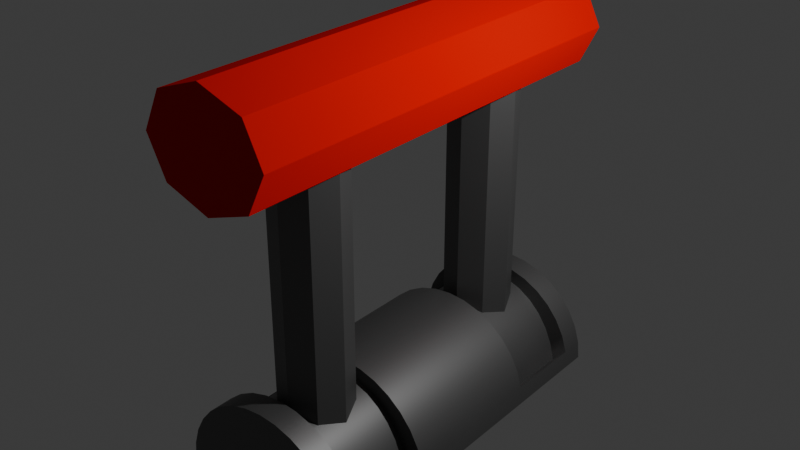 # Source: Throttle.blend  (saved by Blender 4.0.36; exported with 4.5.12 LTS)
import bpy
from mathutils import Matrix  # noqa: F401  (used for matrix-valued properties, if any)

bpy.ops.wm.read_factory_settings(use_empty=True)
scene = bpy.context.scene
scene.name = 'Scene'

# ---- collections
col_lever = bpy.data.collections.new('Lever'); scene.collection.children.link(col_lever)

# ---- materials (node trees are filled in below, after node groups)
mat_levermetal = bpy.data.materials.new('LeverMetal')
mat_levermetal.alpha_threshold = 0.0
mat_levermetal.use_transparent_shadow = False
mat_levermetal.roughness = 0.5
mat_levermetal.line_color = (0.0, 0.0, 0.0, 1.0)
mat_leverhandle = bpy.data.materials.new('LeverHandle')
mat_leverhandle.use_transparent_shadow = False

# ---- node groups
ng_auto_smooth = bpy.data.node_groups.new('Auto Smooth', 'GeometryNodeTree')
_s = ng_auto_smooth.interface.new_socket(name='Geometry', in_out='OUTPUT', socket_type='NodeSocketGeometry')
_s = ng_auto_smooth.interface.new_socket(name='Geometry', in_out='INPUT', socket_type='NodeSocketGeometry')
_s = ng_auto_smooth.interface.new_socket(name='Angle', in_out='INPUT', socket_type='NodeSocketFloat')
_s.subtype = 'ANGLE'
_s.min_value = 0.0
_s.max_value = 3.142
ng_auto_smooth.is_modifier = True
_N = ng_auto_smooth.nodes; _L = ng_auto_smooth.links
n0 = _N.new('NodeGroupOutput'); n0.name = 'Group Output'; n0.location = (480, -100)
n1 = _N.new('NodeGroupInput'); n1.name = 'Group Input'; n1.location = (-420, -300)
n2 = _N.new('NodeGroupInput'); n2.name = 'Group Input.001'; n2.location = (-60, -100)
n3 = _N.new('GeometryNodeSetShadeSmooth'); n3.name = 'Set Shade Smooth'; n3.location = (120, -100)
n3.domain = 'EDGE'
n4 = _N.new('GeometryNodeSetShadeSmooth'); n4.name = 'Set Shade Smooth.001'; n4.location = (300, -100)
n5 = _N.new('GeometryNodeInputMeshEdgeAngle'); n5.name = 'Edge Angle'; n5.location = (-420, -220)
n6 = _N.new('GeometryNodeInputEdgeSmooth'); n6.name = 'Is Edge Smooth'; n6.location = (-60, -160)
n7 = _N.new('GeometryNodeInputShadeSmooth'); n7.name = 'Is Face Smooth'; n7.location = (-240, -340)
n8 = _N.new('FunctionNodeBooleanMath'); n8.name = 'Boolean Math'; n8.location = (-60, -220)
n9 = _N.new('FunctionNodeCompare'); n9.name = 'Compare'; n9.location = (-240, -180)
n9.operation = 'LESS_EQUAL'
_L.new(n5.outputs[0], n9.inputs[0])
_L.new(n4.outputs[0], n0.inputs[0])
_L.new(n1.outputs[1], n9.inputs[1])
_L.new(n9.outputs[0], n8.inputs[0])
_L.new(n7.outputs[0], n8.inputs[1])
_L.new(n2.outputs[0], n3.inputs[0])
_L.new(n6.outputs[0], n3.inputs[1])
_L.new(n3.outputs[0], n4.inputs[0])
_L.new(n8.outputs[0], n3.inputs[2])
n0.is_active_output = True

# ---- material node trees
mat_levermetal.use_nodes = True; mat_levermetal.node_tree.nodes.clear()
_N = mat_levermetal.node_tree.nodes; _L = mat_levermetal.node_tree.links
n0 = _N.new('ShaderNodeOutputMaterial'); n0.name = 'Material Output'; n0.location = (300, 300)
n1 = _N.new('ShaderNodeBsdfPrincipled'); n1.name = 'Principled BSDF'; n1.location = (10, 300)
n1.inputs[0].default_value = (0.1446, 0.1446, 0.1446, 1.0)
n1.inputs[1].default_value = 0.7523
n1.inputs[2].default_value = 0.5275
n1.inputs[3].default_value = 1.45
_L.new(n1.outputs[0], n0.inputs[0])
n0.is_active_output = True
mat_leverhandle.use_nodes = True; mat_leverhandle.node_tree.nodes.clear()
_N = mat_leverhandle.node_tree.nodes; _L = mat_leverhandle.node_tree.links
n0 = _N.new('ShaderNodeBsdfPrincipled'); n0.name = 'Principled BSDF'; n0.location = (10, 300)
n0.inputs[0].default_value = (0.8001, 0.0, 0.0001459, 1.0)
n0.inputs[1].default_value = 1.0
n0.inputs[2].default_value = 1.0
n0.inputs[3].default_value = 1.0
n1 = _N.new('ShaderNodeOutputMaterial'); n1.name = 'Material Output'; n1.location = (300, 300)
_L.new(n0.outputs[0], n1.inputs[0])
n1.is_active_output = True

# ---- world
world_world = bpy.data.worlds.new('World'); scene.world = world_world
world_world.use_nodes = True; world_world.node_tree.nodes.clear()
_N = world_world.node_tree.nodes; _L = world_world.node_tree.links
n0 = _N.new('ShaderNodeOutputWorld'); n0.name = 'World Output'; n0.location = (300, 300)
n1 = _N.new('ShaderNodeBackground'); n1.name = 'Background'; n1.location = (10, 300)
n1.inputs[0].default_value = (0.05088, 0.05088, 0.05088, 1.0)
_L.new(n1.outputs[0], n0.inputs[0])
n0.is_active_output = True
world_world.color = (0.05088, 0.05088, 0.05088)
world_world.use_sun_shadow = False
world_world.sun_shadow_jitter_overblur = 0.0

# ---- lights
light_light = bpy.data.lights.new('Light', 'POINT')
light_light.transmission_factor = 0.0
light_light.use_soft_falloff = False
light_light.energy = 1000.0
light_light.shadow_soft_size = 0.1
light_light.shadow_maximum_resolution = 0.006
light_light.use_absolute_resolution = True

# ---- meshes
me_cylinder = bpy.data.meshes.new('Cylinder')
me_cylinder.from_pydata([(0.0, 1.0, 2.0), (0.1951, 0.9808, 2.0), (0.3827, 0.9239, 2.0), (0.5556, 0.8315, 2.0), (0.7071, 0.7071, 2.0), (0.8315, 0.5556, 2.0), (0.9239, 0.3827, 2.0), (0.9808, 0.1951, 2.0), (1.0, 5.96e-08, 2.0), (-1.0, 5.96e-08, 2.0), (-0.9808, 0.1951, 2.0), (-0.9239, 0.3827, 2.0), (-0.8315, 0.5556, 2.0), (-0.7071, 0.7071, 2.0), (-0.5556, 0.8315, 2.0), (-0.3827, 0.9239, 2.0), (-0.1951, 0.9808, 2.0), (0.0, 1.0, 1.733), (0.1951, 0.9808, 1.733), (0.3827, 0.9239, 1.733), (0.5556, 0.8315, 1.733), (0.7071, 0.7071, 1.733), (0.8315, 0.5556, 1.733), (0.9239, 0.3827, 1.733), (0.9808, 0.1951, 1.733), (1.0, 5.96e-08, 1.733), (-1.0, 5.96e-08, 1.733), (-0.9808, 0.1951, 1.733), (-0.9239, 0.3827, 1.733), (-0.8315, 0.5556, 1.733), (-0.7071, 0.7071, 1.733), (-0.5556, 0.8315, 1.733), (-0.3827, 0.9239, 1.733), (-0.1951, 0.9808, 1.733), (0.0, 1.0, 0.8444), (0.1951, 0.9808, 0.8444), (0.3827, 0.9239, 0.8444), (0.5556, 0.8315, 0.8444), (0.7071, 0.7071, 0.8444), (0.8315, 0.5556, 0.8444), (0.9239, 0.3827, 0.8444), (0.9808, 0.1951, 0.8444), (1.0, 3.338e-08, 0.8444), (-1.0, 3.338e-08, 0.8444), (-0.9808, 0.1951, 0.8444), (-0.9239, 0.3827, 0.8444), (-0.8315, 0.5556, 0.8444), (-0.7071, 0.7071, 0.8444), (-0.5556, 0.8315, 0.8444), (-0.3827, 0.9239, 0.8444), (-0.1951, 0.9808, 0.8444), (-7.78e-10, 0.8544, 0.8444), (-7.78e-10, 0.8544, 1.733), (-0.1643, 0.8348, 1.733), (-0.3222, 0.7768, 1.733), (-0.4678, 0.6825, 1.733), (-0.5954, 0.5556, 1.733), (-0.7001, 0.401, 1.733), (-0.7779, 0.2247, 1.733), (-0.8258, 0.03327, 1.733), (0.7779, 0.2247, 1.733), (0.8258, 0.03327, 1.733), (0.7001, 0.401, 1.733), (0.5954, 0.5556, 1.733), (0.4678, 0.6825, 1.733), (0.3222, 0.7768, 1.733), (0.1643, 0.8348, 1.733), (0.1643, 0.8348, 0.8444), (0.3222, 0.7768, 0.8444), (0.4678, 0.6825, 0.8444), (0.5954, 0.5556, 0.8444), (0.7001, 0.401, 0.8444), (0.7779, 0.2247, 0.8444), (0.8258, 0.03327, 0.8444), (-0.8258, 0.03327, 0.8444), (-0.7779, 0.2247, 0.8444), (-0.7001, 0.401, 0.8444), (-0.5954, 0.5556, 0.8444), (-0.4678, 0.6825, 0.8444), (-0.3222, 0.7768, 0.8444), (-0.1643, 0.8348, 0.8444), (0.0, 1.0, 0.0), (0.1951, 0.9808, 0.0), (0.3827, 0.9239, 0.0), (0.5556, 0.8315, 0.0), (0.7071, 0.7071, 0.0), (0.8315, 0.5556, 0.0), (0.9239, 0.3827, 0.0), (0.9808, 0.1951, 0.0), (1.0, 0.0, 0.0), (-1.0, 0.0, 0.0), (-0.9808, 0.1951, 0.0), (-0.9239, 0.3827, 0.0), (-0.8315, 0.5556, 0.0), (-0.7071, 0.7071, 0.0), (-0.5556, 0.8315, 0.0), (-0.3827, 0.9239, 0.0), (-0.1951, 0.9808, 0.0), (0.0, 1.0, -2.0), (0.1951, 0.9808, -2.0), (0.3827, 0.9239, -2.0), (0.5556, 0.8315, -2.0), (0.7071, 0.7071, -2.0), (0.8315, 0.5556, -2.0), (0.9239, 0.3827, -2.0), (0.9808, 0.1951, -2.0), (1.0, 5.96e-08, -2.0), (-1.0, 5.96e-08, -2.0), (-0.9808, 0.1951, -2.0), (-0.9239, 0.3827, -2.0), (-0.8315, 0.5556, -2.0), (-0.7071, 0.7071, -2.0), (-0.5556, 0.8315, -2.0), (-0.3827, 0.9239, -2.0), (-0.1951, 0.9808, -2.0), (0.0, 1.0, -1.733), (0.1951, 0.9808, -1.733), (0.3827, 0.9239, -1.733), (0.5556, 0.8315, -1.733), (0.7071, 0.7071, -1.733), (0.8315, 0.5556, -1.733), (0.9239, 0.3827, -1.733), (0.9808, 0.1951, -1.733), (1.0, 5.96e-08, -1.733), (-1.0, 5.96e-08, -1.733), (-0.9808, 0.1951, -1.733), (-0.9239, 0.3827, -1.733), (-0.8315, 0.5556, -1.733), (-0.7071, 0.7071, -1.733), (-0.5556, 0.8315, -1.733), (-0.3827, 0.9239, -1.733), (-0.1951, 0.9808, -1.733), (0.0, 1.0, -0.8444), (0.1951, 0.9808, -0.8444), (0.3827, 0.9239, -0.8444), (0.5556, 0.8315, -0.8444), (0.7071, 0.7071, -0.8444), (0.8315, 0.5556, -0.8444), (0.9239, 0.3827, -0.8444), (0.9808, 0.1951, -0.8444), (1.0, 3.338e-08, -0.8444), (-1.0, 3.338e-08, -0.8444), (-0.9808, 0.1951, -0.8444), (-0.9239, 0.3827, -0.8444), (-0.8315, 0.5556, -0.8444), (-0.7071, 0.7071, -0.8444), (-0.5556, 0.8315, -0.8444), (-0.3827, 0.9239, -0.8444), (-0.1951, 0.9808, -0.8444), (-7.78e-10, 0.8544, -0.8444), (-7.78e-10, 0.8544, -1.733), (-0.1643, 0.8348, -1.733), (-0.3222, 0.7768, -1.733), (-0.4678, 0.6825, -1.733), (-0.5954, 0.5556, -1.733), (-0.7001, 0.401, -1.733), (-0.7779, 0.2247, -1.733), (-0.8258, 0.03327, -1.733), (0.7779, 0.2247, -1.733), (0.8258, 0.03327, -1.733), (0.7001, 0.401, -1.733), (0.5954, 0.5556, -1.733), (0.4678, 0.6825, -1.733), (0.3222, 0.7768, -1.733), (0.1643, 0.8348, -1.733), (0.1643, 0.8348, -0.8444), (0.3222, 0.7768, -0.8444), (0.4678, 0.6825, -0.8444), (0.5954, 0.5556, -0.8444), (0.7001, 0.401, -0.8444), (0.7779, 0.2247, -0.8444), (0.8258, 0.03327, -0.8444), (-0.8258, 0.03327, -0.8444), (-0.7779, 0.2247, -0.8444), (-0.7001, 0.401, -0.8444), (-0.5954, 0.5556, -0.8444), (-0.4678, 0.6825, -0.8444), (-0.3222, 0.7768, -0.8444), (-0.1643, 0.8348, -0.8444)], [], [(17, 0, 1, 18), (18, 1, 2, 19), (19, 2, 3, 20), (20, 3, 4, 21), (21, 4, 5, 22), (22, 5, 6, 23), (23, 6, 7, 24), (24, 7, 8, 25), (0, 13, 9), (2, 0, 5), (3, 2, 5), (5, 4, 3), (7, 6, 5), (9, 8, 7), (10, 9, 13), (11, 10, 13), (13, 12, 11), (15, 14, 13), (16, 15, 13), (0, 16, 13), (2, 1, 0), (0, 9, 5), (26, 9, 10, 27), (27, 10, 11, 28), (28, 11, 12, 29), (29, 12, 13, 30), (30, 13, 14, 31), (31, 14, 15, 32), (9, 7, 5), (32, 15, 16, 33), (33, 16, 0, 17), (44, 27, 59, 74), (20, 21, 63, 64), (40, 39, 71, 72), (43, 26, 27, 44), (41, 24, 25, 42), (21, 22, 62, 63), (39, 38, 70, 71), (22, 23, 60, 62), (38, 37, 69, 70), (24, 41, 73, 61), (81, 34, 35, 82), (82, 35, 36, 83), (23, 24, 61, 60), (83, 36, 37, 84), (37, 36, 68, 69), (84, 37, 38, 85), (34, 50, 80, 51), (85, 38, 39, 86), (86, 39, 40, 87), (87, 40, 41, 88), (88, 41, 42, 89), (90, 43, 44, 91), (91, 44, 45, 92), (36, 35, 67, 68), (92, 45, 46, 93), (50, 49, 79, 80), (93, 46, 47, 94), (94, 47, 48, 95), (95, 48, 49, 96), (35, 34, 51, 67), (96, 49, 50, 97), (49, 48, 78, 79), (97, 50, 34, 81), (80, 53, 52, 51), (79, 54, 53, 80), (78, 55, 54, 79), (77, 56, 55, 78), (76, 57, 56, 77), (75, 58, 57, 76), (74, 59, 58, 75), (72, 60, 61, 73), (71, 62, 60, 72), (70, 63, 62, 71), (69, 64, 63, 70), (68, 65, 64, 69), (67, 66, 65, 68), (51, 52, 66, 67), (41, 40, 72, 73), (19, 20, 64, 65), (33, 17, 52, 53), (18, 19, 65, 66), (32, 33, 53, 54), (17, 18, 66, 52), (31, 32, 54, 55), (45, 44, 74, 75), (30, 31, 55, 56), (46, 45, 75, 76), (29, 30, 56, 57), (47, 46, 76, 77), (28, 29, 57, 58), (48, 47, 77, 78), (27, 28, 58, 59), (115, 116, 99, 98), (116, 117, 100, 99), (117, 118, 101, 100), (118, 119, 102, 101), (119, 120, 103, 102), (120, 121, 104, 103), (121, 122, 105, 104), (122, 123, 106, 105), (98, 107, 111), (100, 103, 98), (101, 103, 100), (103, 101, 102), (105, 103, 104), (107, 105, 106), (108, 111, 107), (109, 111, 108), (111, 109, 110), (113, 111, 112), (114, 111, 113), (98, 111, 114), (100, 98, 99), (98, 103, 107), (124, 125, 108, 107), (125, 126, 109, 108), (126, 127, 110, 109), (127, 128, 111, 110), (128, 129, 112, 111), (129, 130, 113, 112), (107, 103, 105), (130, 131, 114, 113), (131, 115, 98, 114), (142, 172, 157, 125), (118, 162, 161, 119), (138, 170, 169, 137), (141, 142, 125, 124), (139, 140, 123, 122), (119, 161, 160, 120), (137, 169, 168, 136), (120, 160, 158, 121), (136, 168, 167, 135), (122, 159, 171, 139), (81, 82, 133, 132), (82, 83, 134, 133), (121, 158, 159, 122), (83, 84, 135, 134), (135, 167, 166, 134), (84, 85, 136, 135), (132, 149, 178, 148), (85, 86, 137, 136), (86, 87, 138, 137), (87, 88, 139, 138), (88, 89, 140, 139), (90, 91, 142, 141), (91, 92, 143, 142), (134, 166, 165, 133), (92, 93, 144, 143), (148, 178, 177, 147), (93, 94, 145, 144), (94, 95, 146, 145), (95, 96, 147, 146), (133, 165, 149, 132), (96, 97, 148, 147), (147, 177, 176, 146), (97, 81, 132, 148), (178, 149, 150, 151), (177, 178, 151, 152), (176, 177, 152, 153), (175, 176, 153, 154), (174, 175, 154, 155), (173, 174, 155, 156), (172, 173, 156, 157), (170, 171, 159, 158), (169, 170, 158, 160), (168, 169, 160, 161), (167, 168, 161, 162), (166, 167, 162, 163), (165, 166, 163, 164), (149, 165, 164, 150), (139, 171, 170, 138), (117, 163, 162, 118), (131, 151, 150, 115), (116, 164, 163, 117), (130, 152, 151, 131), (115, 150, 164, 116), (129, 153, 152, 130), (143, 173, 172, 142), (128, 154, 153, 129), (144, 174, 173, 143), (127, 155, 154, 128), (145, 175, 174, 144), (126, 156, 155, 127), (146, 176, 175, 145), (125, 157, 156, 126)])
me_cylinder.polygons.foreach_set('use_smooth', [True] * 186)
_k = set([(0, 1), (0, 16), (1, 2), (2, 3), (3, 4), (4, 5), (5, 6), (6, 7), (7, 8), (8, 9), (9, 10), (10, 11), (11, 12), (12, 13), (13, 14), (14, 15), (15, 16), (17, 18), (17, 33), (18, 19), (19, 20), (20, 21), (21, 22), (22, 23), (23, 24), (24, 41), (27, 28), (27, 44), (28, 29), (29, 30), (30, 31), (31, 32), (32, 33), (34, 35), (34, 50), (35, 36), (36, 37), (37, 38), (38, 39), (39, 40), (40, 41), (44, 45), (45, 46), (46, 47), (47, 48), (48, 49), (49, 50), (51, 67), (51, 80), (52, 53), (52, 66), (53, 54), (54, 55), (55, 56), (56, 57), (57, 58), (58, 59), (59, 74), (60, 61), (60, 62), (61, 73), (62, 63), (63, 64), (64, 65), (65, 66), (67, 68), (68, 69), (69, 70), (70, 71), (71, 72), (72, 73), (74, 75), (75, 76), (76, 77), (77, 78), (78, 79), (79, 80), (98, 99), (98, 114), (99, 100), (100, 101), (101, 102), (102, 103), (103, 104), (104, 105), (105, 106), (106, 107), (107, 108), (108, 109), (109, 110), (110, 111), (111, 112), (112, 113), (113, 114), (115, 116), (115, 131), (116, 117), (117, 118), (118, 119), (119, 120), (120, 121), (121, 122), (122, 139), (125, 126), (125, 142), (126, 127), (127, 128), (128, 129), (129, 130), (130, 131), (132, 133), (132, 148), (133, 134), (134, 135), (135, 136), (136, 137), (137, 138), (138, 139), (142, 143), (143, 144), (144, 145), (145, 146), (146, 147), (147, 148), (149, 165), (149, 178), (150, 151), (150, 164), (151, 152), (152, 153), (153, 154), (154, 155), (155, 156), (156, 157), (157, 172), (158, 159), (158, 160), (159, 171), (160, 161), (161, 162), (162, 163), (163, 164), (165, 166), (166, 167), (167, 168), (168, 169), (169, 170), (170, 171), (172, 173), (173, 174), (174, 175), (175, 176), (176, 177), (177, 178)])
me_cylinder.attributes.new('sharp_edge', 'BOOLEAN', 'EDGE').data.foreach_set('value', [ (min(e.vertices), max(e.vertices)) in _k for e in me_cylinder.edges])
_uv = me_cylinder.uv_layers.new(name='UVMap')
_uv.uv.foreach_set('vector', [1.0, 0.8333, 1.0, 1.0, 0.9688, 1.0, 0.9688, 0.8333, 0.9688, 0.8333, 0.9688, 1.0, 0.9375, 1.0, 0.9375, 0.8333, 0.9375, 0.8333, 0.9375, 1.0, 0.9062, 1.0, 0.9062, 0.8333, 0.9062, 0.8333, 0.9062, 1.0, 0.875, 1.0, 0.875, 0.8333, 0.875, 0.8333, 0.875, 1.0, 0.8438, 1.0, 0.8437, 0.8333, 0.8437, 0.8333, 0.8438, 1.0, 0.8125, 1.0, 0.8125, 0.8333, 0.8125, 0.8333, 0.8125, 1.0, 0.7812, 1.0, 0.7812, 0.8333, 0.7812, 0.8333, 0.7812, 1.0, 0.75, 1.0, 0.75, 0.8333, 0.0, 1.0, 0.125, 1.0, 0.25, 1.0, 0.9375, 1.0, 0.0, 1.0, 0.8438, 1.0, 0.9062, 1.0, 0.9375, 1.0, 0.8438, 1.0, 0.8438, 1.0, 0.875, 1.0, 0.9062, 1.0, 0.7812, 1.0, 0.8125, 1.0, 0.8438, 1.0, 0.25, 1.0, 0.75, 1.0, 0.7812, 1.0, 0.2188, 1.0, 0.25, 1.0, 0.125, 1.0, 0.1875, 1.0, 0.2188, 1.0, 0.125, 1.0, 0.125, 1.0, 0.1562, 1.0, 0.1875, 1.0, 0.0625, 1.0, 0.09375, 1.0, 0.125, 1.0, 0.03125, 1.0, 0.0625, 1.0, 0.125, 1.0, 0.0, 1.0, 0.03125, 1.0, 0.125, 1.0, 0.9375, 1.0, 0.9688, 1.0, 0.0, 1.0, 0.0, 1.0, 0.25, 1.0, 0.8438, 1.0, 0.25, 0.8333, 0.25, 1.0, 0.2188, 1.0, 0.2188, 0.8333, 0.2188, 0.8333, 0.2188, 1.0, 0.1875, 1.0, 0.1875, 0.8333, 0.1875, 0.8333, 0.1875, 1.0, 0.1562, 1.0, 0.1562, 0.8333, 0.1562, 0.8333, 0.1562, 1.0, 0.125, 1.0, 0.125, 0.8333, 0.125, 0.8333, 0.125, 1.0, 0.09375, 1.0, 0.09375, 0.8333, 0.09375, 0.8333, 0.09375, 1.0, 0.0625, 1.0, 0.0625, 0.8333, 0.25, 1.0, 0.7812, 1.0, 0.8438, 1.0, 0.0625, 0.8333, 0.0625, 1.0, 0.03125, 1.0, 0.03125, 0.8333, 0.03125, 0.8333, 0.03125, 1.0, 0.0, 1.0, 0.0, 0.8333, 0.2188, 0.7778, 0.2188, 0.8333, 0.2188, 0.8333, 0.2188, 0.7778, 0.9062, 0.8333, 0.875, 0.8333, 0.875, 0.8333, 0.9062, 0.8333, 0.8125, 0.7778, 0.8437, 0.7778, 0.8437, 0.7778, 0.8125, 0.7778, 0.25, 0.7778, 0.25, 0.8333, 0.2188, 0.8333, 0.2188, 0.7778, 0.7812, 0.7778, 0.7812, 0.8333, 0.75, 0.8333, 0.75, 0.7778, 0.875, 0.8333, 0.8437, 0.8333, 0.8437, 0.8333, 0.875, 0.8333, 0.8437, 0.7778, 0.875, 0.7778, 0.875, 0.7778, 0.8437, 0.7778, 0.8437, 0.8333, 0.8125, 0.8333, 0.8125, 0.8333, 0.8437, 0.8333, 0.875, 0.7778, 0.9062, 0.7778, 0.9062, 0.7778, 0.875, 0.7778, 0.7812, 0.8333, 0.7812, 0.7778, 0.7812, 0.7778, 0.7812, 0.8333, 1.0, 0.75, 1.0, 0.7778, 0.9688, 0.7778, 0.9688, 0.75, 0.9688, 0.75, 0.9688, 0.7778, 0.9375, 0.7778, 0.9375, 0.75, 0.8125, 0.8333, 0.7812, 0.8333, 0.7812, 0.8333, 0.8125, 0.8333, 0.9375, 0.75, 0.9375, 0.7778, 0.9062, 0.7778, 0.9062, 0.75, 0.9062, 0.7778, 0.9375, 0.7778, 0.9375, 0.7778, 0.9062, 0.7778, 0.9062, 0.75, 0.9062, 0.7778, 0.875, 0.7778, 0.875, 0.75, 0.0, 0.7778, 0.03125, 0.7778, 0.03125, 0.7778, 0.0, 0.7778, 0.875, 0.75, 0.875, 0.7778, 0.8437, 0.7778, 0.8438, 0.75, 0.8438, 0.75, 0.8437, 0.7778, 0.8125, 0.7778, 0.8125, 0.75, 0.8125, 0.75, 0.8125, 0.7778, 0.7812, 0.7778, 0.7812, 0.75, 0.7812, 0.75, 0.7812, 0.7778, 0.75, 0.7778, 0.75, 0.75, 0.25, 0.75, 0.25, 0.7778, 0.2188, 0.7778, 0.2188, 0.75, 0.2188, 0.75, 0.2188, 0.7778, 0.1875, 0.7778, 0.1875, 0.75, 0.9375, 0.7778, 0.9688, 0.7778, 0.9688, 0.7778, 0.9375, 0.7778, 0.1875, 0.75, 0.1875, 0.7778, 0.1562, 0.7778, 0.1562, 0.75, 0.03125, 0.7778, 0.0625, 0.7778, 0.0625, 0.7778, 0.03125, 0.7778, 0.1562, 0.75, 0.1562, 0.7778, 0.125, 0.7778, 0.125, 0.75, 0.125, 0.75, 0.125, 0.7778, 0.09375, 0.7778, 0.09375, 0.75, 0.09375, 0.75, 0.09375, 0.7778, 0.0625, 0.7778, 0.0625, 0.75, 0.9688, 0.7778, 1.0, 0.7778, 1.0, 0.7778, 0.9688, 0.7778, 0.0625, 0.75, 0.0625, 0.7778, 0.03125, 0.7778, 0.03125, 0.75, 0.0625, 0.7778, 0.09375, 0.7778, 0.09375, 0.7778, 0.0625, 0.7778, 0.03125, 0.75, 0.03125, 0.7778, 0.0, 0.7778, 0.0, 0.75, 0.03125, 0.7778, 0.03125, 0.8333, 0.0, 0.8333, 0.0, 0.7778, 0.0625, 0.7778, 0.0625, 0.8333, 0.03125, 0.8333, 0.03125, 0.7778, 0.09375, 0.7778, 0.09375, 0.8333, 0.0625, 0.8333, 0.0625, 0.7778, 0.125, 0.7778, 0.125, 0.8333, 0.09375, 0.8333, 0.09375, 0.7778, 0.1562, 0.7778, 0.1562, 0.8333, 0.125, 0.8333, 0.125, 0.7778, 0.1875, 0.7778, 0.1875, 0.8333, 0.1562, 0.8333, 0.1562, 0.7778, 0.2188, 0.7778, 0.2188, 0.8333, 0.1875, 0.8333, 0.1875, 0.7778, 0.8125, 0.7778, 0.8125, 0.8333, 0.7812, 0.8333, 0.7812, 0.7778, 0.8437, 0.7778, 0.8437, 0.8333, 0.8125, 0.8333, 0.8125, 0.7778, 0.875, 0.7778, 0.875, 0.8333, 0.8437, 0.8333, 0.8437, 0.7778, 0.9062, 0.7778, 0.9062, 0.8333, 0.875, 0.8333, 0.875, 0.7778, 0.9375, 0.7778, 0.9375, 0.8333, 0.9062, 0.8333, 0.9062, 0.7778, 0.9688, 0.7778, 0.9688, 0.8333, 0.9375, 0.8333, 0.9375, 0.7778, 1.0, 0.7778, 1.0, 0.8333, 0.9688, 0.8333, 0.9688, 0.7778, 0.7812, 0.7778, 0.8125, 0.7778, 0.8125, 0.7778, 0.7812, 0.7778, 0.9375, 0.8333, 0.9062, 0.8333, 0.9062, 0.8333, 0.9375, 0.8333, 0.03125, 0.8333, 0.0, 0.8333, 0.0, 0.8333, 0.03125, 0.8333, 0.9688, 0.8333, 0.9375, 0.8333, 0.9375, 0.8333, 0.9688, 0.8333, 0.0625, 0.8333, 0.03125, 0.8333, 0.03125, 0.8333, 0.0625, 0.8333, 1.0, 0.8333, 0.9688, 0.8333, 0.9688, 0.8333, 1.0, 0.8333, 0.09375, 0.8333, 0.0625, 0.8333, 0.0625, 0.8333, 0.09375, 0.8333, 0.1875, 0.7778, 0.2188, 0.7778, 0.2188, 0.7778, 0.1875, 0.7778, 0.125, 0.8333, 0.09375, 0.8333, 0.09375, 0.8333, 0.125, 0.8333, 0.1562, 0.7778, 0.1875, 0.7778, 0.1875, 0.7778, 0.1562, 0.7778, 0.1562, 0.8333, 0.125, 0.8333, 0.125, 0.8333, 0.1562, 0.8333, 0.125, 0.7778, 0.1562, 0.7778, 0.1562, 0.7778, 0.125, 0.7778, 0.1875, 0.8333, 0.1562, 0.8333, 0.1562, 0.8333, 0.1875, 0.8333, 0.09375, 0.7778, 0.125, 0.7778, 0.125, 0.7778, 0.09375, 0.7778, 0.2188, 0.8333, 0.1875, 0.8333, 0.1875, 0.8333, 0.2188, 0.8333, 1.0, 0.8333, 0.9688, 0.8333, 0.9688, 1.0, 1.0, 1.0, 0.9688, 0.8333, 0.9375, 0.8333, 0.9375, 1.0, 0.9688, 1.0, 0.9375, 0.8333, 0.9062, 0.8333, 0.9062, 1.0, 0.9375, 1.0, 0.9062, 0.8333, 0.875, 0.8333, 0.875, 1.0, 0.9062, 1.0, 0.875, 0.8333, 0.8437, 0.8333, 0.8438, 1.0, 0.875, 1.0, 0.8437, 0.8333, 0.8125, 0.8333, 0.8125, 1.0, 0.8438, 1.0, 0.8125, 0.8333, 0.7812, 0.8333, 0.7812, 1.0, 0.8125, 1.0, 0.7812, 0.8333, 0.75, 0.8333, 0.75, 1.0, 0.7812, 1.0, 0.0, 1.0, 0.25, 1.0, 0.125, 1.0, 0.9375, 1.0, 0.8438, 1.0, 0.0, 1.0, 0.9062, 1.0, 0.8438, 1.0, 0.9375, 1.0, 0.8438, 1.0, 0.9062, 1.0, 0.875, 1.0, 0.7812, 1.0, 0.8438, 1.0, 0.8125, 1.0, 0.25, 1.0, 0.7812, 1.0, 0.75, 1.0, 0.2188, 1.0, 0.125, 1.0, 0.25, 1.0, 0.1875, 1.0, 0.125, 1.0, 0.2188, 1.0, 0.125, 1.0, 0.1875, 1.0, 0.1562, 1.0, 0.0625, 1.0, 0.125, 1.0, 0.09375, 1.0, 0.03125, 1.0, 0.125, 1.0, 0.0625, 1.0, 0.0, 1.0, 0.125, 1.0, 0.03125, 1.0, 0.9375, 1.0, 0.0, 1.0, 0.9688, 1.0, 0.0, 1.0, 0.8438, 1.0, 0.25, 1.0, 0.25, 0.8333, 0.2188, 0.8333, 0.2188, 1.0, 0.25, 1.0, 0.2188, 0.8333, 0.1875, 0.8333, 0.1875, 1.0, 0.2188, 1.0, 0.1875, 0.8333, 0.1562, 0.8333, 0.1562, 1.0, 0.1875, 1.0, 0.1562, 0.8333, 0.125, 0.8333, 0.125, 1.0, 0.1562, 1.0, 0.125, 0.8333, 0.09375, 0.8333, 0.09375, 1.0, 0.125, 1.0, 0.09375, 0.8333, 0.0625, 0.8333, 0.0625, 1.0, 0.09375, 1.0, 0.25, 1.0, 0.8438, 1.0, 0.7812, 1.0, 0.0625, 0.8333, 0.03125, 0.8333, 0.03125, 1.0, 0.0625, 1.0, 0.03125, 0.8333, 0.0, 0.8333, 0.0, 1.0, 0.03125, 1.0, 0.2188, 0.7778, 0.2188, 0.7778, 0.2188, 0.8333, 0.2188, 0.8333, 0.9062, 0.8333, 0.9062, 0.8333, 0.875, 0.8333, 0.875, 0.8333, 0.8125, 0.7778, 0.8125, 0.7778, 0.8437, 0.7778, 0.8437, 0.7778, 0.25, 0.7778, 0.2188, 0.7778, 0.2188, 0.8333, 0.25, 0.8333, 0.7812, 0.7778, 0.75, 0.7778, 0.75, 0.8333, 0.7812, 0.8333, 0.875, 0.8333, 0.875, 0.8333, 0.8437, 0.8333, 0.8437, 0.8333, 0.8437, 0.7778, 0.8437, 0.7778, 0.875, 0.7778, 0.875, 0.7778, 0.8437, 0.8333, 0.8437, 0.8333, 0.8125, 0.8333, 0.8125, 0.8333, 0.875, 0.7778, 0.875, 0.7778, 0.9062, 0.7778, 0.9062, 0.7778, 0.7812, 0.8333, 0.7812, 0.8333, 0.7812, 0.7778, 0.7812, 0.7778, 1.0, 0.75, 0.9688, 0.75, 0.9688, 0.7778, 1.0, 0.7778, 0.9688, 0.75, 0.9375, 0.75, 0.9375, 0.7778, 0.9688, 0.7778, 0.8125, 0.8333, 0.8125, 0.8333, 0.7812, 0.8333, 0.7812, 0.8333, 0.9375, 0.75, 0.9062, 0.75, 0.9062, 0.7778, 0.9375, 0.7778, 0.9062, 0.7778, 0.9062, 0.7778, 0.9375, 0.7778, 0.9375, 0.7778, 0.9062, 0.75, 0.875, 0.75, 0.875, 0.7778, 0.9062, 0.7778, 0.0, 0.7778, 0.0, 0.7778, 0.03125, 0.7778, 0.03125, 0.7778, 0.875, 0.75, 0.8438, 0.75, 0.8437, 0.7778, 0.875, 0.7778, 0.8438, 0.75, 0.8125, 0.75, 0.8125, 0.7778, 0.8437, 0.7778, 0.8125, 0.75, 0.7812, 0.75, 0.7812, 0.7778, 0.8125, 0.7778, 0.7812, 0.75, 0.75, 0.75, 0.75, 0.7778, 0.7812, 0.7778, 0.25, 0.75, 0.2188, 0.75, 0.2188, 0.7778, 0.25, 0.7778, 0.2188, 0.75, 0.1875, 0.75, 0.1875, 0.7778, 0.2188, 0.7778, 0.9375, 0.7778, 0.9375, 0.7778, 0.9688, 0.7778, 0.9688, 0.7778, 0.1875, 0.75, 0.1562, 0.75, 0.1562, 0.7778, 0.1875, 0.7778, 0.03125, 0.7778, 0.03125, 0.7778, 0.0625, 0.7778, 0.0625, 0.7778, 0.1562, 0.75, 0.125, 0.75, 0.125, 0.7778, 0.1562, 0.7778, 0.125, 0.75, 0.09375, 0.75, 0.09375, 0.7778, 0.125, 0.7778, 0.09375, 0.75, 0.0625, 0.75, 0.0625, 0.7778, 0.09375, 0.7778, 0.9688, 0.7778, 0.9688, 0.7778, 1.0, 0.7778, 1.0, 0.7778, 0.0625, 0.75, 0.03125, 0.75, 0.03125, 0.7778, 0.0625, 0.7778, 0.0625, 0.7778, 0.0625, 0.7778, 0.09375, 0.7778, 0.09375, 0.7778, 0.03125, 0.75, 0.0, 0.75, 0.0, 0.7778, 0.03125, 0.7778, 0.03125, 0.7778, 0.0, 0.7778, 0.0, 0.8333, 0.03125, 0.8333, 0.0625, 0.7778, 0.03125, 0.7778, 0.03125, 0.8333, 0.0625, 0.8333, 0.09375, 0.7778, 0.0625, 0.7778, 0.0625, 0.8333, 0.09375, 0.8333, 0.125, 0.7778, 0.09375, 0.7778, 0.09375, 0.8333, 0.125, 0.8333, 0.1562, 0.7778, 0.125, 0.7778, 0.125, 0.8333, 0.1562, 0.8333, 0.1875, 0.7778, 0.1562, 0.7778, 0.1562, 0.8333, 0.1875, 0.8333, 0.2188, 0.7778, 0.1875, 0.7778, 0.1875, 0.8333, 0.2188, 0.8333, 0.8125, 0.7778, 0.7812, 0.7778, 0.7812, 0.8333, 0.8125, 0.8333, 0.8437, 0.7778, 0.8125, 0.7778, 0.8125, 0.8333, 0.8437, 0.8333, 0.875, 0.7778, 0.8437, 0.7778, 0.8437, 0.8333, 0.875, 0.8333, 0.9062, 0.7778, 0.875, 0.7778, 0.875, 0.8333, 0.9062, 0.8333, 0.9375, 0.7778, 0.9062, 0.7778, 0.9062, 0.8333, 0.9375, 0.8333, 0.9688, 0.7778, 0.9375, 0.7778, 0.9375, 0.8333, 0.9688, 0.8333, 1.0, 0.7778, 0.9688, 0.7778, 0.9688, 0.8333, 1.0, 0.8333, 0.7812, 0.7778, 0.7812, 0.7778, 0.8125, 0.7778, 0.8125, 0.7778, 0.9375, 0.8333, 0.9375, 0.8333, 0.9062, 0.8333, 0.9062, 0.8333, 0.03125, 0.8333, 0.03125, 0.8333, 0.0, 0.8333, 0.0, 0.8333, 0.9688, 0.8333, 0.9688, 0.8333, 0.9375, 0.8333, 0.9375, 0.8333, 0.0625, 0.8333, 0.0625, 0.8333, 0.03125, 0.8333, 0.03125, 0.8333, 1.0, 0.8333, 1.0, 0.8333, 0.9688, 0.8333, 0.9688, 0.8333, 0.09375, 0.8333, 0.09375, 0.8333, 0.0625, 0.8333, 0.0625, 0.8333, 0.1875, 0.7778, 0.1875, 0.7778, 0.2188, 0.7778, 0.2188, 0.7778, 0.125, 0.8333, 0.125, 0.8333, 0.09375, 0.8333, 0.09375, 0.8333, 0.1562, 0.7778, 0.1562, 0.7778, 0.1875, 0.7778, 0.1875, 0.7778, 0.1562, 0.8333, 0.1562, 0.8333, 0.125, 0.8333, 0.125, 0.8333, 0.125, 0.7778, 0.125, 0.7778, 0.1562, 0.7778, 0.1562, 0.7778, 0.1875, 0.8333, 0.1875, 0.8333, 0.1562, 0.8333, 0.1562, 0.8333, 0.09375, 0.7778, 0.09375, 0.7778, 0.125, 0.7778, 0.125, 0.7778, 0.2188, 0.8333, 0.2188, 0.8333, 0.1875, 0.8333, 0.1875, 0.8333])
me_cylinder.materials.append(mat_levermetal)
me_cylinder.update()
me_cylinder_001 = bpy.data.meshes.new('Cylinder.001')
me_cylinder_001.from_pydata([(-0.042, 0.41, -1.68), (-0.042, 3.59, -1.68), (0.2267, 0.41, -1.569), (0.2267, 3.59, -1.569), (0.338, 0.41, -1.3), (0.338, 3.59, -1.3), (0.2267, 0.41, -1.031), (0.2267, 3.59, -1.031), (-0.042, 0.41, -0.92), (-0.042, 3.59, -0.92), (-0.3107, 0.41, -1.031), (-0.3107, 3.59, -1.031), (-0.422, 0.41, -1.3), (-0.422, 3.59, -1.3), (-0.3107, 0.41, -1.569), (-0.3107, 3.59, -1.569), (-0.002285, 4.327, -2.402), (-0.487, 4.157, -2.402), (-0.6877, 3.748, -2.402), (-0.487, 3.34, -2.402), (-0.002285, 3.17, -2.402), (0.4824, 3.34, -2.402), (0.6831, 3.748, -2.402), (0.4824, 4.157, -2.402), (-0.002285, 4.327, 0.0), (-0.487, 4.157, 0.0), (-0.6877, 3.748, 0.0), (-0.487, 3.34, 0.0), (-0.002285, 3.17, 0.0), (0.4824, 3.34, 0.0), (0.6831, 3.748, 0.0), (0.4824, 4.157, 0.0), (-0.042, 0.41, 1.68), (-0.042, 3.59, 1.68), (0.2267, 0.41, 1.569), (0.2267, 3.59, 1.569), (0.338, 0.41, 1.3), (0.338, 3.59, 1.3), (0.2267, 0.41, 1.031), (0.2267, 3.59, 1.031), (-0.042, 0.41, 0.92), (-0.042, 3.59, 0.92), (-0.3107, 0.41, 1.031), (-0.3107, 3.59, 1.031), (-0.422, 0.41, 1.3), (-0.422, 3.59, 1.3), (-0.3107, 0.41, 1.569), (-0.3107, 3.59, 1.569), (-0.002285, 4.327, 2.402), (-0.487, 4.157, 2.402), (-0.6877, 3.748, 2.402), (-0.487, 3.34, 2.402), (-0.002285, 3.17, 2.402), (0.4824, 3.34, 2.402), (0.6831, 3.748, 2.402), (0.4824, 4.157, 2.402)], [], [(0, 1, 3, 2), (2, 3, 5, 4), (4, 5, 7, 6), (6, 7, 9, 8), (8, 9, 11, 10), (10, 11, 13, 12), (3, 1, 15, 13, 11, 9, 7, 5), (12, 13, 15, 14), (14, 15, 1, 0), (0, 2, 4, 6, 8, 10, 12, 14), (24, 16, 17, 25), (25, 17, 18, 26), (26, 18, 19, 27), (27, 19, 20, 28), (28, 20, 21, 29), (29, 21, 22, 30), (17, 16, 23, 22, 21, 20, 19, 18), (30, 22, 23, 31), (31, 23, 16, 24), (32, 34, 35, 33), (34, 36, 37, 35), (36, 38, 39, 37), (38, 40, 41, 39), (40, 42, 43, 41), (42, 44, 45, 43), (35, 37, 39, 41, 43, 45, 47, 33), (44, 46, 47, 45), (46, 32, 33, 47), (32, 46, 44, 42, 40, 38, 36, 34), (24, 25, 49, 48), (25, 26, 50, 49), (26, 27, 51, 50), (27, 28, 52, 51), (28, 29, 53, 52), (29, 30, 54, 53), (49, 50, 51, 52, 53, 54, 55, 48), (30, 31, 55, 54), (31, 24, 48, 55)])
me_cylinder_001.polygons.foreach_set('material_index', [0, 0, 0, 0, 0, 0, 0, 0, 0, 0, 1, 1, 1, 1, 1, 1, 1, 1, 1, 0, 0, 0, 0, 0, 0, 0, 0, 0, 0, 1, 1, 1, 1, 1, 1, 1, 1, 1])
_uv = me_cylinder_001.uv_layers.new(name='UVMap')
_uv.uv.foreach_set('vector', [1.0, 0.5, 1.0, 1.0, 0.875, 1.0, 0.875, 0.5, 0.875, 0.5, 0.875, 1.0, 0.75, 1.0, 0.75, 0.5, 0.75, 0.5, 0.75, 1.0, 0.625, 1.0, 0.625, 0.5, 0.625, 0.5, 0.625, 1.0, 0.5, 1.0, 0.5, 0.5, 0.5, 0.5, 0.5, 1.0, 0.375, 1.0, 0.375, 0.5, 0.375, 0.5, 0.375, 1.0, 0.25, 1.0, 0.25, 0.5, 0.4197, 0.4197, 0.25, 0.49, 0.08029, 0.4197, 0.01, 0.25, 0.08029, 0.08029, 0.25, 0.01, 0.4197, 0.08029, 0.49, 0.25, 0.25, 0.5, 0.25, 1.0, 0.125, 1.0, 0.125, 0.5, 0.125, 0.5, 0.125, 1.0, 0.0, 1.0, 0.0, 0.5, 0.75, 0.49, 0.9197, 0.4197, 0.99, 0.25, 0.9197, 0.08029, 0.75, 0.01, 0.5803, 0.08029, 0.51, 0.25, 0.5803, 0.4197, 1.0, 0.75, 1.0, 1.0, 0.875, 1.0, 0.875, 0.75, 0.875, 0.75, 0.875, 1.0, 0.75, 1.0, 0.75, 0.75, 0.75, 0.75, 0.75, 1.0, 0.625, 1.0, 0.625, 0.75, 0.625, 0.75, 0.625, 1.0, 0.5, 1.0, 0.5, 0.75, 0.5, 0.75, 0.5, 1.0, 0.375, 1.0, 0.375, 0.75, 0.375, 0.75, 0.375, 1.0, 0.25, 1.0, 0.25, 0.75, 0.4197, 0.4197, 0.25, 0.49, 0.08029, 0.4197, 0.01, 0.25, 0.08029, 0.08029, 0.25, 0.01, 0.4197, 0.08029, 0.49, 0.25, 0.25, 0.75, 0.25, 1.0, 0.125, 1.0, 0.125, 0.75, 0.125, 0.75, 0.125, 1.0, 0.0, 1.0, 0.0, 0.75, 1.0, 0.5, 0.875, 0.5, 0.875, 1.0, 1.0, 1.0, 0.875, 0.5, 0.75, 0.5, 0.75, 1.0, 0.875, 1.0, 0.75, 0.5, 0.625, 0.5, 0.625, 1.0, 0.75, 1.0, 0.625, 0.5, 0.5, 0.5, 0.5, 1.0, 0.625, 1.0, 0.5, 0.5, 0.375, 0.5, 0.375, 1.0, 0.5, 1.0, 0.375, 0.5, 0.25, 0.5, 0.25, 1.0, 0.375, 1.0, 0.4197, 0.4197, 0.49, 0.25, 0.4197, 0.08029, 0.25, 0.01, 0.08029, 0.08029, 0.01, 0.25, 0.08029, 0.4197, 0.25, 0.49, 0.25, 0.5, 0.125, 0.5, 0.125, 1.0, 0.25, 1.0, 0.125, 0.5, 0.0, 0.5, 0.0, 1.0, 0.125, 1.0, 0.75, 0.49, 0.5803, 0.4197, 0.51, 0.25, 0.5803, 0.08029, 0.75, 0.01, 0.9197, 0.08029, 0.99, 0.25, 0.9197, 0.4197, 1.0, 0.75, 0.875, 0.75, 0.875, 1.0, 1.0, 1.0, 0.875, 0.75, 0.75, 0.75, 0.75, 1.0, 0.875, 1.0, 0.75, 0.75, 0.625, 0.75, 0.625, 1.0, 0.75, 1.0, 0.625, 0.75, 0.5, 0.75, 0.5, 1.0, 0.625, 1.0, 0.5, 0.75, 0.375, 0.75, 0.375, 1.0, 0.5, 1.0, 0.375, 0.75, 0.25, 0.75, 0.25, 1.0, 0.375, 1.0, 0.4197, 0.4197, 0.49, 0.25, 0.4197, 0.08029, 0.25, 0.01, 0.08029, 0.08029, 0.01, 0.25, 0.08029, 0.4197, 0.25, 0.49, 0.25, 0.75, 0.125, 0.75, 0.125, 1.0, 0.25, 1.0, 0.125, 0.75, 0.0, 0.75, 0.0, 1.0, 0.125, 1.0])
me_cylinder_001.materials.append(mat_levermetal)
me_cylinder_001.materials.append(mat_leverhandle)
me_cylinder_001.update()

# ---- objects
ob_light = bpy.data.objects.new('Light', light_light)
ob_base = bpy.data.objects.new('Base', me_cylinder)
ob_handle = bpy.data.objects.new('Handle', me_cylinder_001)

# ---- transforms, parenting, visibility, modifiers, constraints
ob_light.location = (4.076, 1.005, 5.904)
ob_light.rotation_euler = (0.6503, 0.05522, 1.866)
ob_light.lock_rotations_4d = False
ob_light.empty_display_type = 'ARROWS'
ob_light.color = (0.0, 0.0, 0.0, 0.0)
ob_light.lineart.crease_threshold = 0.0
ob_base.location = (0.0, 0.0, 0.0)
ob_base.rotation_euler = (1.571, -0.0, 0.0)
_m = ob_base.modifiers.new('Auto Smooth', 'NODES')
_m.node_group = ng_auto_smooth
_gi = [s.identifier for s in ng_auto_smooth.interface.items_tree if s.item_type == 'SOCKET' and s.in_out == 'INPUT']
_m[_gi[1]] = 3.142  # Angle
ob_handle.location = (0.0, 0.0, 0.0)
ob_handle.rotation_euler = (1.571, -0.0, 3.142)
_m = ob_handle.modifiers.new('Auto Smooth', 'NODES')
_m.node_group = ng_auto_smooth
_gi = [s.identifier for s in ng_auto_smooth.interface.items_tree if s.item_type == 'SOCKET' and s.in_out == 'INPUT']
_m[_gi[1]] = 3.142  # Angle

# ---- collection membership
scene.collection.objects.link(ob_light)
col_lever.objects.link(ob_base)
col_lever.objects.link(ob_handle)

# ---- scene / render settings (as saved in the file)
scene.frame_start = 1; scene.frame_end = 250; scene.frame_set(1)
scene.render.engine = 'BLENDER_EEVEE_NEXT'
scene.cycles.sampling_pattern = 'TABULATED_SOBOL'
bpy.context.view_layer.update()

# ---- added for rendering (the .blend has no active camera): camera
cam_auto = bpy.data.cameras.new('AutoCamera')
cam_auto.lens = 50.0
cam_auto.sensor_width = 36.0
cam_auto.clip_end = 1000.0
ob_auto_camera = bpy.data.objects.new('AutoCamera', cam_auto)
scene.collection.objects.link(ob_auto_camera)
ob_auto_camera.location = (6.26133, -7.51359, 7.17238)
ob_auto_camera.rotation_euler = (1.09748, -7.21219e-08, 0.694738)
scene.camera = ob_auto_camera
bpy.context.view_layer.update()
